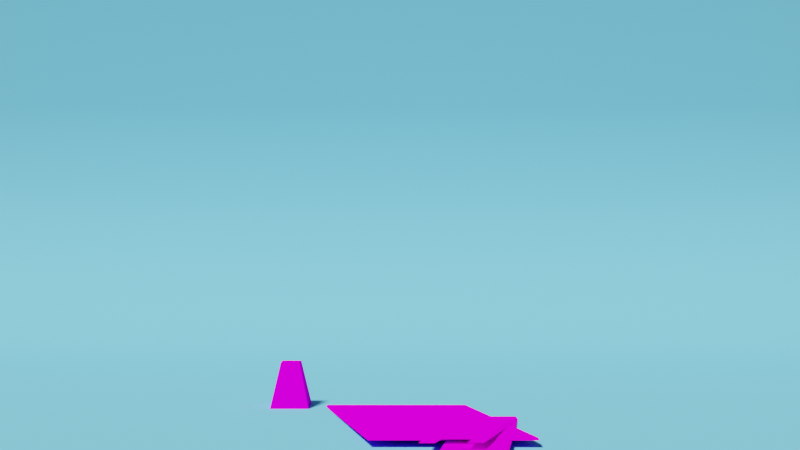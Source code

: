 # Source: scene2.blend  (saved by Blender 3.2.14; exported with 4.5.12 LTS)
import bpy
from mathutils import Matrix  # noqa: F401  (used for matrix-valued properties, if any)

bpy.ops.wm.read_factory_settings(use_empty=True)
scene = bpy.context.scene
scene.name = 'Scene'

# ---- collections
col_collection = bpy.data.collections.new('Collection'); scene.collection.children.link(col_collection)
col_collection_001 = bpy.data.collections.new('Collection.001'); scene.collection.children.link(col_collection_001)
col_collection_002 = bpy.data.collections.new('Collection.002'); scene.collection.children.link(col_collection_002)

# ---- images (referenced by path relative to the original .blend; pixels are not part of the script)
import os
ASSET_DIR = os.environ.get("B2B_ASSET_DIR", "")  # directory of the original .blend (textures are referenced by path, not embedded)
HERE = os.path.dirname(os.path.abspath(__file__))  # packed textures are extracted next to this script under _unpacked/

def load_image(name, relpath, width, height, colorspace="sRGB"):
    """Load a texture the original file referenced (path relative to the .blend, or extracted next to this script)."""
    p = next((c for c in (os.path.join(HERE, relpath), os.path.join(ASSET_DIR, relpath)) if relpath and os.path.exists(c)), "")
    if p:
        img = bpy.data.images.load(p, check_existing=True)
        img.name = name
    else:  # same state as the original file: an image datablock whose file is absent (Cycles renders it pink)
        img = bpy.data.images.new(name, width, height)
        img.source = "FILE"
        img.filepath = "//" + (relpath or name)
    img.colorspace_settings.name = colorspace
    return img
img_mop_png = load_image('mop.png', 'mop.png', 1024, 1024, 'sRGB')
img_caution_sign_png = load_image('caution-sign.png', 'caution-sign.png', 1024, 1024, 'sRGB')

# ---- materials (node trees are filled in below, after node groups)
mat_material_001 = bpy.data.materials.new('Material.001')
mat_material_001.use_transparent_shadow = False
mat_material_0 = bpy.data.materials.new('Material_0')
mat_material_0.use_transparent_shadow = False
mat_material_0_001 = bpy.data.materials.new('Material_0.001')
mat_material_0_001.use_transparent_shadow = False

# ---- material node trees
mat_material_001.use_nodes = True; mat_material_001.node_tree.nodes.clear()
_N = mat_material_001.node_tree.nodes; _L = mat_material_001.node_tree.links
n0 = _N.new('ShaderNodeBsdfPrincipled'); n0.name = 'Principled BSDF'; n0.location = (10, 300)
n0.distribution = 'GGX'
n0.subsurface_method = 'RANDOM_WALK_SKIN'
n0.inputs[0].default_value = (0.1676, 0.5699, 0.8, 1.0)
n0.inputs[2].default_value = 0.0
n0.inputs[3].default_value = 1.45
n0.inputs[13].default_value = 0.0
n0.inputs[27].default_value = (0.0, 0.0, 0.0, 1.0)
n0.inputs[28].default_value = 1.0
n1 = _N.new('ShaderNodeOutputMaterial'); n1.name = 'Material Output'; n1.location = (300, 300)
_L.new(n0.outputs[0], n1.inputs[0])
n1.is_active_output = True
mat_material_0.use_nodes = True; mat_material_0.node_tree.nodes.clear()
_N = mat_material_0.node_tree.nodes; _L = mat_material_0.node_tree.links
n0 = _N.new('ShaderNodeBsdfPrincipled'); n0.name = 'Principled BSDF'; n0.location = (0, 300)
n0.distribution = 'GGX'
n0.subsurface_method = 'RANDOM_WALK_SKIN'
n0.inputs[3].default_value = 1.45
n0.inputs[13].default_value = 0.0
n0.inputs[27].default_value = (0.0, 0.0, 0.0, 1.0)
n0.inputs[28].default_value = 1.0
n1 = _N.new('ShaderNodeOutputMaterial'); n1.name = 'Material Output'; n1.location = (300, 300)
n2 = _N.new('ShaderNodeTexImage'); n2.name = 'Image Texture'; n2.location = (-300, 300)
n2.label = 'Base Color'
n2.image = img_mop_png
n2.interpolation = 'Closest'
_L.new(n0.outputs[0], n1.inputs[0])
_L.new(n2.outputs[0], n0.inputs[0])
n1.is_active_output = True
mat_material_0_001.use_nodes = True; mat_material_0_001.node_tree.nodes.clear()
_N = mat_material_0_001.node_tree.nodes; _L = mat_material_0_001.node_tree.links
n0 = _N.new('ShaderNodeBsdfPrincipled'); n0.name = 'Principled BSDF'; n0.location = (0, 300)
n0.distribution = 'GGX'
n0.subsurface_method = 'RANDOM_WALK_SKIN'
n0.inputs[3].default_value = 1.45
n0.inputs[13].default_value = 0.0
n0.inputs[27].default_value = (0.0, 0.0, 0.0, 1.0)
n0.inputs[28].default_value = 1.0
n1 = _N.new('ShaderNodeOutputMaterial'); n1.name = 'Material Output'; n1.location = (300, 300)
n2 = _N.new('ShaderNodeTexImage'); n2.name = 'Image Texture'; n2.location = (-300, 300)
n2.label = 'Base Color'
n2.image = img_caution_sign_png
n2.interpolation = 'Closest'
_L.new(n0.outputs[0], n1.inputs[0])
_L.new(n2.outputs[0], n0.inputs[0])
n1.is_active_output = True

# ---- world
world_world = bpy.data.worlds.new('World'); scene.world = world_world
world_world.use_nodes = True; world_world.node_tree.nodes.clear()
_N = world_world.node_tree.nodes; _L = world_world.node_tree.links
n0 = _N.new('ShaderNodeOutputWorld'); n0.name = 'World Output'; n0.location = (300, 300)
n1 = _N.new('ShaderNodeBackground'); n1.name = 'Background'; n1.location = (10, 300)
n1.inputs[0].default_value = (0.1156, 0.1156, 0.1156, 1.0)
n1.inputs[1].default_value = 0.5
_L.new(n1.outputs[0], n0.inputs[0])
n0.is_active_output = True
world_world.color = (0.05088, 0.05088, 0.05088)
world_world.use_sun_shadow = False
world_world.sun_shadow_jitter_overblur = 0.0

# ---- cameras
cam_camera = bpy.data.cameras.new('Camera')
cam_camera.clip_end = 100.0
cam_camera.ortho_scale = 7.314

# ---- lights
light_light = bpy.data.lights.new('Light', 'SUN')
light_light.transmission_factor = 0.0
light_light.angle = 0.1993
light_light.energy = 5.0
light_light.shadow_soft_size = 0.1
light_light.shadow_cascade_max_distance = 1000.0

# ---- meshes
me_circle_001 = bpy.data.meshes.new('Circle.001')
me_circle_001.from_pydata([(0.0, 1.0, 0.0), (-1.0, -4.371e-08, 0.0), (8.742e-08, -1.0, 0.0), (1.0, 1.192e-08, 0.0)], [(1, 0), (2, 1), (3, 2), (0, 3)], [])
_uv = me_circle_001.uv_layers.new(name='UVMap')
_uv.uv.foreach_set('vector', [])
me_circle_001.update()
me_circle = bpy.data.meshes.new('Circle')
me_circle.from_pydata([(0.0, 1.0, 0.0), (-0.866, -0.5, 0.0), (0.866, -0.5, 0.0)], [(1, 0), (2, 1), (0, 2)], [])
_uv = me_circle.uv_layers.new(name='UVMap')
_uv.uv.foreach_set('vector', [])
me_circle.update()
me_plane = bpy.data.meshes.new('Plane')
me_plane.from_pydata([(1.0, -1.0, 0.0), (1.0, 1.0, 0.0), (-1.0, -1.0, 0.9603), (-1.0, 1.0, 0.9603), (-0.5103, -1.0, 0.0), (-1.0, -1.0, 0.4897), (-0.6616, -1.0, 0.02397), (-0.7981, -1.0, 0.09352), (-0.9065, -1.0, 0.2019), (-0.976, -1.0, 0.3384), (-1.0, 1.0, 0.4897), (-0.5103, 1.0, 0.0), (-0.976, 1.0, 0.3384), (-0.9065, 1.0, 0.2019), (-0.7981, 1.0, 0.09352), (-0.6616, 1.0, 0.02397)], [], [(4, 0, 1, 11), (10, 5, 9, 12), (12, 9, 8, 13), (13, 8, 7, 14), (14, 7, 6, 15), (15, 6, 4, 11), (5, 10, 3, 2)])
me_plane.polygons.foreach_set('use_smooth', [True] * 7)
_uv = me_plane.uv_layers.new(name='UVMap')
_uv.uv.foreach_set('vector', [0.2448, 0.0, 1.0, 0.0, 1.0, 1.0, 0.2448, 1.0, 0.0, 1.0, 0.0, 0.0, 0.0, 0.0, 0.0, 1.0, 0.0, 1.0, 0.0, 0.0, 0.0, 0.0, 0.0, 1.0, 0.0, 1.0, 0.0, 0.0, 0.1009, 0.0, 0.1009, 1.0, 0.1009, 1.0, 0.1009, 0.0, 0.1692, 0.0, 0.1692, 1.0, 0.1692, 1.0, 0.1692, 0.0, 0.2448, 0.0, 0.2448, 1.0, 0.0, 0.0, 0.0, 1.0, 0.0, 1.0, 0.0, 0.0])
me_plane.materials.append(mat_material_001)
me_plane.update()
me_cube = bpy.data.meshes.new('cube')
me_cube.from_pydata([(0.1848, 0.875, 0.1848), (0.1848, 0.875, -0.1848), (0.375, 0.0, 0.375), (0.375, 0.0, -0.375), (-0.1848, 0.875, 0.1848), (-0.1848, 0.875, -0.1848), (-0.375, 0.0, 0.375), (-0.375, 0.0, -0.375)], [], [(1, 0, 2, 3), (6, 4, 5, 7), (4, 0, 1, 5), (3, 2, 6, 7), (2, 0, 4, 6), (5, 1, 3, 7)])
_uv = me_cube.uv_layers.new(name='5f12f595-325f-acd4-8182-7452766db323-mesh-map-0')
_uv.uv.foreach_set('vector', [0.625, 1.0, 0.4375, 1.0, 0.4375, 0.7812, 0.625, 0.7812, 0.625, 0.7812, 0.625, 1.0, 0.4375, 1.0, 0.4375, 0.7812, 0.25, 0.375, 0.4375, 0.375, 0.4375, 0.5625, 0.25, 0.5625, 0.625, 0.5625, 0.625, 0.375, 0.4375, 0.375, 0.4375, 0.5625, 0.625, 0.7812, 0.625, 1.0, 0.4375, 1.0, 0.4375, 0.7812, 0.625, 1.0, 0.4375, 1.0, 0.4375, 0.7812, 0.625, 0.7812])
me_cube.materials.append(mat_material_0)
me_cube.update()
me_cube_001 = bpy.data.meshes.new('cube.001')
me_cube_001.from_pydata([(0.125, 3.625, 0.125), (0.125, 3.625, -0.125), (0.125, 0.875, 0.125), (0.125, 0.875, -0.125), (-0.125, 3.625, 0.125), (-0.125, 3.625, -0.125), (-0.125, 0.875, 0.125), (-0.125, 0.875, -0.125)], [], [(1, 0, 2, 3), (6, 4, 5, 7), (4, 0, 1, 5), (3, 2, 6, 7), (2, 0, 4, 6), (5, 1, 3, 7)])
_uv = me_cube_001.uv_layers.new(name='1f2f8518-1f20-ecde-7a46-07739845d472-mesh-map-0')
_uv.uv.foreach_set('vector', [0.0625, 1.0, 0.0, 1.0, 0.0, 0.3125, 0.0625, 0.3125, 0.0625, 0.3125, 0.0625, 1.0, 0.0, 1.0, 0.0, 0.3125, 0.625, 0.9375, 0.6875, 0.9375, 0.6875, 1.0, 0.625, 1.0, 0.6875, 0.875, 0.6875, 0.9375, 0.625, 0.9375, 0.625, 0.875, 0.0625, 0.3125, 0.0625, 1.0, 0.0, 1.0, 0.0, 0.3125, 0.0625, 1.0, 0.0, 1.0, 0.0, 0.3125, 0.0625, 0.3125])
me_cube_001.materials.append(mat_material_0)
me_cube_001.update()
me_cube_002 = bpy.data.meshes.new('cube.002')
me_cube_002.from_pydata([(0.5, 0.1875, 0.125), (0.5, 0.1875, 0.0625), (-0.5, 0.1875, 0.125), (-0.5, 0.1875, 0.0625), (0.25, 0.1875, 0.125), (0.25, 0.1875, 0.0625), (0.1875, 1.875, 0.0625), (0.1875, 1.875, 0.125), (-0.1875, 1.875, 0.0625), (-0.25, 0.1875, 0.0625), (-0.25, 0.1875, 0.125), (-0.1875, 1.875, 0.125), (-0.5, 0.0, 0.0625), (-0.25, 0.0, 0.0625), (-0.25, 0.0, 0.125), (-0.5, 0.0, 0.125), (0.5, 0.0, 0.125), (0.25, 0.0, 0.125), (0.25, 0.0, 0.0625), (0.5, 0.0, 0.0625), (-0.5, 2.062, 0.125), (-0.1875, 2.062, 0.125), (-0.1875, 2.062, 0.0625), (-0.5, 2.062, 0.0625), (0.5, 2.062, 0.0625), (0.1875, 2.062, 0.0625), (0.1875, 2.062, 0.125), (0.5, 2.062, 0.125), (-0.5, 2.125, 0.125), (-0.5, 2.125, 0.0625), (0.5, 2.125, 0.0625), (0.5, 2.125, 0.125), (0.5, 2.062, 0.125), (0.5, 2.062, 0.0625), (0.5, 1.875, 0.0625), (-0.5, 1.875, 0.0625), (-0.5, 1.875, 0.125), (0.5, 1.875, 0.125)], [], [(34, 37, 0, 1), (2, 36, 35, 3), (6, 8, 11, 7), (4, 10, 9, 5), (2, 0, 37, 36), (35, 34, 1, 3), (16, 17, 18, 19), (24, 25, 26, 27), (12, 13, 14, 15), (29, 28, 31, 30), (13, 12, 3, 9), (14, 13, 9, 10), (15, 14, 10, 2), (12, 15, 2, 3), (17, 16, 0, 4), (18, 17, 4, 5), (19, 18, 5, 1), (16, 19, 1, 0), (22, 21, 11, 8), (26, 25, 6, 7), (28, 20, 32, 31), (30, 31, 32, 33), (23, 29, 30, 33), (28, 29, 23, 20), (25, 24, 34, 6), (23, 22, 8, 35), (20, 23, 35, 36), (21, 20, 36, 11), (27, 26, 7, 37), (24, 27, 37, 34), (21, 26, 25, 22)])
_uv = me_cube_002.uv_layers.new(name='9ec3d655-677e-ce57-133e-f0263543cc80-mesh-map-0')
_uv.uv.foreach_set('vector', [0.01562, 0.5781, 0.0, 0.5781, 0.0, 0.1562, 0.01562, 0.1562, 0.03125, 0.1562, 0.03125, 0.5781, 0.01562, 0.5781, 0.01562, 0.1562, 0.5781, 0.5156, 0.4844, 0.5156, 0.4844, 0.5, 0.5781, 0.5, 0.4844, 0.5156, 0.3594, 0.5156, 0.3594, 0.5, 0.4844, 0.5, 0.0, 0.5781, 0.25, 0.5781, 0.25, 1.0, 0.0, 1.0, 0.5, 1.0, 0.25, 1.0, 0.25, 0.5781, 0.5, 0.5781, 0.09375, 0.5, 0.03125, 0.5, 0.03125, 0.4844, 0.09375, 0.4844, 0.5781, 0.9844, 0.5, 0.9844, 0.5, 0.9688, 0.5781, 0.9688, 0.5, 0.9531, 0.5625, 0.9531, 0.5625, 0.9688, 0.5, 0.9688, 0.03125, 0.5781, 0.03125, 0.5625, 0.2812, 0.5625, 0.2812, 0.5781, 0.1094, 0.5, 0.1719, 0.5, 0.1719, 0.5469, 0.1094, 0.5469, 0.5, 0.9062, 0.5156, 0.9062, 0.5156, 0.9531, 0.5, 0.9531, 0.2969, 0.4688, 0.3594, 0.4688, 0.3594, 0.5156, 0.2969, 0.5156, 0.09375, 0.4531, 0.1094, 0.4531, 0.1094, 0.5, 0.09375, 0.5, 0.1094, 0.5, 0.1719, 0.5, 0.1719, 0.5469, 0.1094, 0.5469, 0.5, 0.8594, 0.5156, 0.8594, 0.5156, 0.9062, 0.5, 0.9062, 0.2969, 0.4688, 0.3594, 0.4688, 0.3594, 0.5156, 0.2969, 0.5156, 0.1094, 0.4531, 0.125, 0.4531, 0.125, 0.5, 0.1094, 0.5, 0.1406, 0.5, 0.125, 0.5, 0.125, 0.4531, 0.1406, 0.4531, 0.1562, 0.5, 0.1406, 0.5, 0.1406, 0.4531, 0.1562, 0.4531, 0.03125, 0.5625, 0.03125, 0.5469, 0.2812, 0.5469, 0.2812, 0.5625, 0.25, 0.5469, 0.2344, 0.5469, 0.2344, 0.5312, 0.25, 0.5312, 0.2812, 0.5469, 0.2812, 0.5625, 0.03125, 0.5625, 0.03125, 0.5469, 0.2656, 0.5469, 0.25, 0.5469, 0.25, 0.5312, 0.2656, 0.5312, 0.3594, 0.5625, 0.2812, 0.5625, 0.2812, 0.5156, 0.3594, 0.5156, 0.4375, 0.5625, 0.3594, 0.5625, 0.3594, 0.5156, 0.4375, 0.5156, 0.5156, 0.8594, 0.5, 0.8594, 0.5, 0.8125, 0.5156, 0.8125, 0.3594, 0.5625, 0.2812, 0.5625, 0.2812, 0.5156, 0.3594, 0.5156, 0.4375, 0.5625, 0.3594, 0.5625, 0.3594, 0.5156, 0.4375, 0.5156, 0.1719, 0.5, 0.1562, 0.5, 0.1562, 0.4531, 0.1719, 0.4531, 0.5, 0.9844, 0.5938, 0.9844, 0.5938, 1.0, 0.5, 1.0])
me_cube_002.materials.append(mat_material_0_001)
me_cube_002.update()
me_cube_003 = bpy.data.meshes.new('cube.003')
me_cube_003.from_pydata([(0.5, 0.1875, 0.0625), (0.5, 0.1875, 0.0), (-0.5, 0.1875, 0.0625), (-0.5, 0.1875, 0.0), (0.25, 0.1875, 0.0625), (0.25, 0.1875, 0.0), (0.1875, 1.875, 0.0), (0.1875, 1.875, 0.0625), (-0.1875, 1.875, 0.0), (-0.25, 0.1875, 0.0), (-0.25, 0.1875, 0.0625), (-0.1875, 1.875, 0.0625), (-0.5, 0.0, 0.0), (-0.25, 0.0, 0.0), (-0.25, 0.0, 0.0625), (-0.5, 0.0, 0.0625), (0.5, 0.0, 0.0625), (0.25, 0.0, 0.0625), (0.25, 0.0, 0.0), (0.5, 0.0, 0.0), (-0.5, 2.062, 0.0625), (-0.1875, 2.062, 0.0625), (-0.1875, 2.062, 0.0), (-0.5, 2.062, 0.0), (0.5, 2.062, 0.0), (0.1875, 2.062, 0.0), (0.1875, 2.062, 0.0625), (0.5, 2.062, 0.0625), (-0.5, 2.125, 0.0625), (-0.5, 2.125, 0.0), (0.5, 2.125, 0.0), (0.5, 2.125, 0.0625), (0.5, 2.062, 0.0625), (0.5, 2.062, 0.0), (0.5, 1.875, 0.0), (-0.5, 1.875, 0.0), (-0.5, 1.875, 0.0625), (0.5, 1.875, 0.0625)], [], [(34, 37, 0, 1), (2, 36, 35, 3), (6, 8, 11, 7), (4, 10, 9, 5), (2, 0, 37, 36), (35, 34, 1, 3), (16, 17, 18, 19), (24, 25, 26, 27), (12, 13, 14, 15), (29, 28, 31, 30), (13, 12, 3, 9), (14, 13, 9, 10), (15, 14, 10, 2), (12, 15, 2, 3), (17, 16, 0, 4), (18, 17, 4, 5), (19, 18, 5, 1), (16, 19, 1, 0), (22, 21, 11, 8), (26, 25, 6, 7), (28, 20, 32, 31), (30, 31, 32, 33), (23, 29, 30, 33), (28, 29, 23, 20), (25, 24, 34, 6), (23, 22, 8, 35), (20, 23, 35, 36), (21, 20, 36, 11), (27, 26, 7, 37), (24, 27, 37, 34), (21, 26, 25, 22)])
_uv = me_cube_003.uv_layers.new(name='971cb35b-0e31-5a8c-3c5a-09ffc2611d0f-mesh-map-0')
_uv.uv.foreach_set('vector', [0.01562, 0.5781, 0.0, 0.5781, 0.0, 0.1562, 0.01562, 0.1562, 0.03125, 0.1562, 0.03125, 0.5781, 0.01562, 0.5781, 0.01562, 0.1562, 0.5781, 0.5156, 0.4844, 0.5156, 0.4844, 0.5, 0.5781, 0.5, 0.4844, 0.5156, 0.3594, 0.5156, 0.3594, 0.5, 0.4844, 0.5, 0.0, 0.5781, 0.25, 0.5781, 0.25, 1.0, 0.0, 1.0, 0.5, 1.0, 0.25, 1.0, 0.25, 0.5781, 0.5, 0.5781, 0.09375, 0.5, 0.03125, 0.5, 0.03125, 0.4844, 0.09375, 0.4844, 0.5781, 0.9844, 0.5, 0.9844, 0.5, 0.9688, 0.5781, 0.9688, 0.5, 0.9531, 0.5625, 0.9531, 0.5625, 0.9688, 0.5, 0.9688, 0.03125, 0.5781, 0.03125, 0.5625, 0.2812, 0.5625, 0.2812, 0.5781, 0.1094, 0.5, 0.1719, 0.5, 0.1719, 0.5469, 0.1094, 0.5469, 0.5, 0.9062, 0.5156, 0.9062, 0.5156, 0.9531, 0.5, 0.9531, 0.2969, 0.4688, 0.3594, 0.4688, 0.3594, 0.5156, 0.2969, 0.5156, 0.09375, 0.4531, 0.1094, 0.4531, 0.1094, 0.5, 0.09375, 0.5, 0.1094, 0.5, 0.1719, 0.5, 0.1719, 0.5469, 0.1094, 0.5469, 0.5, 0.8594, 0.5156, 0.8594, 0.5156, 0.9062, 0.5, 0.9062, 0.2969, 0.4688, 0.3594, 0.4688, 0.3594, 0.5156, 0.2969, 0.5156, 0.1094, 0.4531, 0.125, 0.4531, 0.125, 0.5, 0.1094, 0.5, 0.1406, 0.5, 0.125, 0.5, 0.125, 0.4531, 0.1406, 0.4531, 0.1562, 0.5, 0.1406, 0.5, 0.1406, 0.4531, 0.1562, 0.4531, 0.03125, 0.5625, 0.03125, 0.5469, 0.2812, 0.5469, 0.2812, 0.5625, 0.25, 0.5469, 0.2344, 0.5469, 0.2344, 0.5312, 0.25, 0.5312, 0.2812, 0.5469, 0.2812, 0.5625, 0.03125, 0.5625, 0.03125, 0.5469, 0.2656, 0.5469, 0.25, 0.5469, 0.25, 0.5312, 0.2656, 0.5312, 0.3594, 0.5625, 0.2812, 0.5625, 0.2812, 0.5156, 0.3594, 0.5156, 0.4375, 0.5625, 0.3594, 0.5625, 0.3594, 0.5156, 0.4375, 0.5156, 0.5156, 0.8594, 0.5, 0.8594, 0.5, 0.8125, 0.5156, 0.8125, 0.3594, 0.5625, 0.2812, 0.5625, 0.2812, 0.5156, 0.3594, 0.5156, 0.4375, 0.5625, 0.3594, 0.5625, 0.3594, 0.5156, 0.4375, 0.5156, 0.1719, 0.5, 0.1562, 0.5, 0.1562, 0.4531, 0.1719, 0.4531, 0.5, 0.9844, 0.5938, 0.9844, 0.5938, 1.0, 0.5, 1.0])
me_cube_003.materials.append(mat_material_0_001)
me_cube_003.update()
arm_armature = bpy.data.armatures.new('Armature')  # bones are not reproduced
arm_armature_001 = bpy.data.armatures.new('Armature.001')  # bones are not reproduced

# ---- objects
ob_bonesquare = bpy.data.objects.new('bonesquare', me_circle_001)
ob_bonesphere = bpy.data.objects.new('bonesphere', None)
ob_bonetriangle = bpy.data.objects.new('bonetriangle', me_circle)
ob_light = bpy.data.objects.new('Light', light_light)
ob_camera = bpy.data.objects.new('Camera', cam_camera)
ob_plane = bpy.data.objects.new('Plane', me_plane)
ob_cube = bpy.data.objects.new('cube', me_cube)
ob_cube_001 = bpy.data.objects.new('cube.001', me_cube_001)
ob_armature = bpy.data.objects.new('Armature', arm_armature)
ob_cube_002 = bpy.data.objects.new('cube.002', me_cube_002)
ob_cube_003 = bpy.data.objects.new('cube.003', me_cube_003)
ob_armature_001 = bpy.data.objects.new('Armature.001', arm_armature_001)

# ---- transforms, parenting, visibility, modifiers, constraints
ob_bonesquare.location = (0.0, 0.0, 0.0)
ob_bonesphere.location = (0.0, 0.0, 0.0)
ob_bonesphere.empty_display_type = 'SPHERE'
ob_bonetriangle.location = (0.0, 0.0, 0.0)
ob_light.location = (4.076, 1.005, 11.66)
ob_light.rotation_euler = (0.6503, 0.05522, 2.351)
ob_light.lock_rotations_4d = False
ob_light.empty_display_type = 'ARROWS'
ob_light.color = (0.0, 0.0, 0.0, 0.0)
ob_light.lineart.crease_threshold = 0.0
ob_camera.location = (0.0, 12.7, 3.577)
ob_camera.rotation_euler = (1.571, -0.0, 3.142)
ob_camera.lock_rotations_4d = False
ob_camera.empty_display_type = 'ARROWS'
ob_camera.color = (0.0, 0.0, 0.0, 0.0)
ob_camera.display_type = 'WIRE'
ob_camera.lineart.crease_threshold = 0.0
ob_plane.location = (0.0, -8.417, 0.0)
ob_plane.rotation_euler = (0.0, -0.0, 1.571)
ob_plane.scale = (15.29, 15.29, 15.29)
ob_cube.parent = ob_armature
ob_cube.location = (0.0, 0.0, 0.0)
ob_cube.rotation_euler = (1.571, -0.0, 0.0)
_vg = ob_cube.vertex_groups.new(name='Bone')
for _i, _w in zip([1, 4, 5, 7], [0.09647, 0.09647, 0.705, 0.0764]): _vg.add([_i], _w, 'REPLACE')
_vg = ob_cube.vertex_groups.new(name='mop')
for _i, _w in zip([0, 1, 2, 3, 4, 5, 6, 7], [0.9758, 0.9035, 0.9927, 0.978, 0.9035, 0.295, 0.978, 0.9236]): _vg.add([_i], _w, 'REPLACE')
_vg = ob_cube.vertex_groups.new(name='Bone.002')
_vg = ob_cube.vertex_groups.new(name='top')
_vg = ob_cube.vertex_groups.new(name='stick')
_m = ob_cube.modifiers.new('Armature', 'ARMATURE')
_m.object = ob_armature
ob_cube_001.location = (0.0, 0.0, -0.1697)
ob_cube_001.rotation_euler = (1.571, -0.0, 0.0)
_c = ob_cube_001.constraints.new('CHILD_OF'); _c.name = 'Child Of'
_c.target = ob_armature
_c.subtarget = 'stick'
_c.set_inverse_pending = False
_c.inverse_matrix = ((7.55e-08, 1.0, 0.0, -0.0), (-0.0, 0.0, -1.0, 3.471), (-1.0, 7.55e-08, 0.0, -0.0), (-0.0, -0.0, -0.0, 1.0))
ob_armature.location = (2.165, -9.305, 0.0)
ob_armature.show_in_front = True
ob_cube_002.location = (-2.445e-14, -0.133, -0.01698)
ob_cube_002.rotation_euler = (1.479, -0.0, 0.0)
_c = ob_cube_002.constraints.new('CHILD_OF'); _c.name = 'Child Of'
_c.target = ob_armature_001
_c.subtarget = 'side1'
_c.set_inverse_pending = False
_c.inverse_matrix = ((1.0, -2.373e-07, 2.284e-08, -4.747e-08), (1.981e-12, -0.09577, -0.9954, 2.069), (2.384e-07, 0.9953, -0.09577, 0.1991), (-0.0, 0.0, 0.0, 1.0))
ob_cube_003.location = (4.701e-14, 0.1986, -0.01257)
ob_cube_003.rotation_euler = (1.477, -1.413e-08, 3.142)
_c = ob_cube_003.constraints.new('CHILD_OF'); _c.name = 'Child Of'
_c.target = ob_armature_001
_c.subtarget = 'side2'
_c.set_inverse_pending = False
_c.inverse_matrix = ((1.0, -2.373e-07, -2.323e-08, 4.829e-08), (-2.009e-12, 0.09742, -0.9952, 2.069), (2.384e-07, 0.9952, 0.09743, -0.2025), (-0.0, 0.0, -0.0, 1.0))
ob_armature_001.location = (-1.663, -9.131, 0.0)
ob_armature_001.show_in_front = True

# ---- collection membership
scene.collection.objects.link(ob_bonesquare)
scene.collection.objects.link(ob_bonesphere)
scene.collection.objects.link(ob_bonetriangle)
col_collection.objects.link(ob_light)
col_collection.objects.link(ob_camera)
col_collection.objects.link(ob_plane)
col_collection_001.objects.link(ob_cube)
col_collection_001.objects.link(ob_cube_001)
col_collection_001.objects.link(ob_armature)
col_collection_002.objects.link(ob_cube_002)
col_collection_002.objects.link(ob_cube_003)
col_collection_002.objects.link(ob_armature_001)

# ---- scene / render settings (as saved in the file)
scene.camera = ob_camera
scene.frame_start = 0; scene.frame_end = 220; scene.frame_set(0)
scene.render.engine = 'BLENDER_EEVEE_NEXT'
scene.cycles.sampling_pattern = 'TABULATED_SOBOL'
scene.cycles.use_light_tree = False
scene.view_settings.view_transform = 'Filmic'
bpy.context.view_layer.update()
